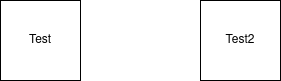

The diagram above was exported from draw.io. Its source (the exported page's mxGraphModel, read from the mxfile embedded in the PNG):
<mxGraphModel dx="1990" dy="793" grid="1" gridSize="10" guides="1" tooltips="1" connect="1" arrows="1" fold="1" page="1" pageScale="1" pageWidth="850" pageHeight="1100" math="0" shadow="0">
  <root>
    <mxCell id="0" />
    <mxCell id="1" parent="0" />
    <mxCell id="Y5kgSozW5DJdOCrFYBZl-1" value="Test" style="whiteSpace=wrap;html=1;aspect=fixed;" vertex="1" parent="1">
      <mxGeometry x="240" y="250" width="80" height="80" as="geometry" />
    </mxCell>
    <mxCell id="Y5kgSozW5DJdOCrFYBZl-2" value="Test2" style="whiteSpace=wrap;html=1;aspect=fixed;" vertex="1" parent="1">
      <mxGeometry x="440" y="250" width="80" height="80" as="geometry" />
    </mxCell>
  </root>
</mxGraphModel>